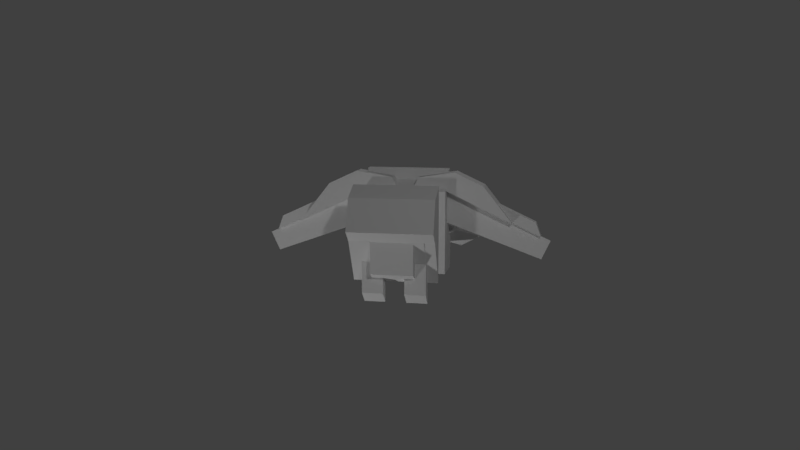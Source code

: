 # Source: Mekanism_models.blend  (saved by Blender 2.78.0; exported with 4.5.12 LTS)
import bpy
from mathutils import Matrix  # noqa: F401  (used for matrix-valued properties, if any)

bpy.ops.wm.read_factory_settings(use_empty=True)
scene = bpy.context.scene
scene.name = 'Scene'

# ---- collections
col_collection_1 = bpy.data.collections.new('Collection 1'); scene.collection.children.link(col_collection_1)
col_collection_2 = bpy.data.collections.new('Collection 2'); scene.collection.children.link(col_collection_2)
col_collection_2.hide_render = True
col_collection_2.hide_viewport = True

# ---- materials (node trees are filled in below, after node groups)
mat_jetpack_wings = bpy.data.materials.new('jetpack_wings')
mat_jetpack_wings.alpha_threshold = 0.0
mat_jetpack_wings.use_transparent_shadow = False
mat_jetpack_wings.roughness = 0.5
mat_jetpack_chestplate = bpy.data.materials.new('jetpack_chestplate')
mat_jetpack_chestplate.alpha_threshold = 0.0
mat_jetpack_chestplate.use_transparent_shadow = False
mat_jetpack_chestplate.roughness = 0.5
mat_jetpack_base = bpy.data.materials.new('jetpack_base')
mat_jetpack_base.alpha_threshold = 0.0
mat_jetpack_base.use_transparent_shadow = False
mat_jetpack_base.roughness = 0.5

# ---- material node trees

# ---- world
world_world = bpy.data.worlds.new('World'); scene.world = world_world
world_world.color = (0.05088, 0.05088, 0.05088)
world_world.use_sun_shadow = False
world_world.sun_shadow_jitter_overblur = 0.0
world_world.cycles.sampling_method = 'MANUAL'

# ---- cameras
cam_camera = bpy.data.cameras.new('Camera')
cam_camera.clip_end = 100.0
cam_camera.lens = 35.0
cam_camera.sensor_width = 32.0
cam_camera.sensor_height = 18.0
cam_camera.display_size = 2.0
cam_camera.dof.focus_distance = 0.0
cam_camera.dof.aperture_fstop = 128.0
cam_camera.dof.aperture_blades = 6

# ---- lights
light_point_002 = bpy.data.lights.new('Point.002', 'POINT')
light_point_002.transmission_factor = 0.0
light_point_002.energy = 100.0
light_point_002.shadow_buffer_clip_start = 0.5
light_point_002.shadow_soft_size = 0.1
light_point_002.shadow_maximum_resolution = 0.006
light_point_002.use_absolute_resolution = True
light_point_001 = bpy.data.lights.new('Point.001', 'POINT')
light_point_001.transmission_factor = 0.0
light_point_001.energy = 100.0
light_point_001.shadow_buffer_clip_start = 0.5
light_point_001.shadow_soft_size = 0.1
light_point_001.shadow_maximum_resolution = 0.006
light_point_001.use_absolute_resolution = True
light_point = bpy.data.lights.new('Point', 'POINT')
light_point.transmission_factor = 0.0
light_point.energy = 100.0
light_point.shadow_buffer_clip_start = 0.5
light_point.shadow_soft_size = 0.1
light_point.shadow_maximum_resolution = 0.006
light_point.use_absolute_resolution = True

# ---- meshes
me_jetpack_wings_r = bpy.data.meshes.new('jetpack_wings_r')
me_jetpack_wings_r.from_pydata([(-0.5625, -0.03125, 0.0625), (-0.625, -0.03125, -5.96e-08), (-0.4375, -0.03125, -8.941e-08), (-0.3125, 0.03125, 0.0625), (-0.5625, 0.03125, 0.0625), (-0.625, 0.03125, -5.96e-08), (-0.4375, 0.03125, -8.941e-08), (-0.3125, -0.03125, 0.0625), (7.451e-09, -0.003906, -0.1875), (-1.509e-08, 0.003906, -5.156e-08), (7.451e-09, 0.003906, -0.1875), (-1.509e-08, -0.003906, -5.156e-08), (-0.1875, -0.0625, 0.125), (-0.4375, -0.0625, -8.941e-08), (-2.65e-08, -0.0625, -6.114e-08), (0.1875, -0.0625, -0.125), (-0.1875, 0.0625, 0.125), (-0.4375, 0.0625, -8.941e-08), (0.1875, 0.0625, -0.125), (-2.98e-08, -0.0625, 0.125), (-0.625, -0.003906, -5.96e-08), (-0.625, 0.003906, -5.96e-08), (-0.6875, 0.003906, -8.941e-08), (-0.6875, -0.003906, -8.941e-08), (-0.6875, 0.003906, -0.125), (-0.6875, -0.003906, -0.125), (0.1875, 0.0625, -5.215e-08), (0.1875, -0.0625, -5.215e-08), (-1.509e-08, 0.0625, -5.156e-08), (-1.863e-08, 0.0625, 0.125), (-1.49e-08, -0.0625, -0.125), (3.725e-09, 0.0625, -0.125)], [], [(4, 5, 1, 0), (4, 0, 7, 3), (1, 5, 6, 2), (0, 1, 2, 7), (3, 6, 5, 4), (24, 25, 23, 22), (16, 17, 13, 12), (16, 12, 19, 29), (13, 17, 28, 14), (12, 13, 14, 19), (29, 28, 17, 16), (25, 20, 23), (9, 10, 21), (20, 8, 11), (8, 20, 25), (21, 22, 23, 20), (10, 8, 25, 24), (10, 24, 21), (19, 27, 26, 29), (19, 14, 27), (29, 26, 28), (14, 30, 15, 27), (26, 18, 31, 28), (27, 15, 18, 26), (28, 31, 30, 14), (18, 15, 30, 31), (22, 21, 24)])
_uv = me_jetpack_wings_r.uv_layers.new(name='UVMap')
_uv.uv.foreach_set('vector', [0.5625, 0.3438, 0.5625, 0.4375, 0.5938, 0.4375, 0.5938, 0.3438, 0.5625, 0.3438, 0.5938, 0.3438, 0.5938, 0.2188, 0.5625, 0.2188, 0.5, 0.375, 0.5312, 0.375, 0.5312, 0.2812, 0.5, 0.2812, 0.5938, 0.3438, 0.625, 0.375, 0.625, 0.2812, 0.5938, 0.2188, 0.5625, 0.2188, 0.5312, 0.2812, 0.5312, 0.375, 0.5625, 0.3438, 0.375, 0.125, 0.4062, 0.125, 0.4062, 0.0625, 0.375, 0.0625, 0.1562, 0.5938, 0.1562, 0.7188, 0.2188, 0.7188, 0.2188, 0.5938, 0.1562, 0.5938, 0.2188, 0.5938, 0.2188, 0.5, 0.1562, 0.5, 0.2188, 0.7188, 0.1562, 0.7188, 0.1562, 0.9375, 0.2188, 0.9375, 0.2188, 0.5938, 0.2812, 0.7188, 0.2812, 0.5, 0.2188, 0.5, 0.1562, 0.5, 0.09375, 0.5, 0.09375, 0.7188, 0.1562, 0.5938, 0.4062, 0.125, 0.4375, 0.0625, 0.4062, 0.0625, 0.03125, 0.0625, 0.03125, 0.1562, 0.3438, 0.0625, 0.4375, 0.0625, 0.75, 0.1562, 0.75, 0.0625, 0.75, 0.1562, 0.4375, 0.0625, 0.4062, 0.125, 0.375, 0.03125, 0.375, 0.0625, 0.4062, 0.0625, 0.4062, 0.03125, 0.375, 0.4688, 0.4062, 0.4688, 0.4062, 0.125, 0.375, 0.125, 0.03125, 0.1562, 0.375, 0.125, 0.3438, 0.0625, 0.2188, 0.5, 0.2188, 0.4062, 0.1562, 0.4062, 0.1562, 0.5, 0.2188, 0.5, 0.2812, 0.5, 0.2812, 0.4062, 0.1562, 0.5, 0.09375, 0.4062, 0.09375, 0.5, 0.2812, 0.5, 0.3438, 0.5, 0.3438, 0.4062, 0.2812, 0.4062, 0.09375, 0.4062, 0.03125, 0.4062, 0.03125, 0.5, 0.09375, 0.5, 0.2188, 0.4062, 0.2188, 0.3438, 0.1562, 0.3438, 0.1562, 0.4062, 0.1562, 0.1875, 0.1562, 0.25, 0.2188, 0.25, 0.2188, 0.1875, 0.1562, 0.3438, 0.2188, 0.3438, 0.2188, 0.25, 0.1562, 0.25, 0.375, 0.0625, 0.3438, 0.0625, 0.375, 0.125])
me_jetpack_wings_r.materials.append(mat_jetpack_wings)
me_jetpack_wings_r.use_remesh_preserve_volume = False
me_jetpack_wings_r.use_remesh_preserve_attributes = False
me_jetpack_wings_r.use_mirror_vertex_groups = False
me_jetpack_wings_r.update()
me_guides = bpy.data.meshes.new('Guides')
me_guides.from_pydata([(0.0, 0.0, -0.25), (0.8125, 0.0, -0.25), (0.0, 0.0, 0.0), (0.8125, 0.0, 0.0), (0.8125, 0.0, -0.125), (0.8125, 0.0, -0.0625), (0.8125, 0.0, -0.1875), (0.0, 0.0, -0.125), (0.0, 0.0, -0.1875), (0.0, 0.0, -0.0625), (0.0, 0.0625, -0.25), (0.0, 0.0625, 0.0), (0.0, 0.0625, -0.125), (0.0, 0.0625, -0.1875), (0.0, 0.0625, -0.0625), (0.0, 0.125, -0.25), (0.0, 0.125, 0.0), (0.0, 0.125, -0.125), (0.0, 0.125, -0.1875), (0.0, 0.125, -0.0625), (0.0, 0.1875, -0.25), (0.0, 0.1875, 0.0), (0.0, 0.1875, -0.125), (0.0, 0.1875, -0.1875), (0.0, 0.1875, -0.0625), (0.0, 0.25, -0.25), (0.0, 0.25, 0.0), (0.0, 0.25, -0.125), (0.0, 0.25, -0.1875), (0.0, 0.25, -0.0625)], [(8, 0), (0, 1), (5, 3), (3, 2), (6, 4), (4, 5), (1, 6), (9, 7), (7, 8), (2, 9), (5, 9), (4, 7), (6, 8), (13, 10), (14, 12), (12, 13), (11, 14), (13, 8), (7, 12), (10, 0), (14, 9), (2, 11), (18, 15), (19, 17), (17, 18), (16, 19), (13, 18), (17, 12), (10, 15), (14, 19), (16, 11), (23, 20), (24, 22), (22, 23), (21, 24), (17, 22), (24, 19), (18, 23), (15, 20), (21, 16), (28, 25), (29, 27), (27, 28), (26, 29), (24, 29), (26, 21), (22, 27), (23, 28), (20, 25)], [])
me_guides.use_remesh_preserve_volume = False
me_guides.use_remesh_preserve_attributes = False
me_guides.use_mirror_vertex_groups = False
me_guides.update()
me_jetpack_chestplate = bpy.data.meshes.new('jetpack_chestplate')
me_jetpack_chestplate.from_pydata([(0.25, -0.25, -0.0625), (0.25, -0.3125, -0.25), (-0.25, -0.3125, -0.25), (-0.25, -0.125, 0.0), (0.25, -0.125, 0.0), (-0.25, -0.25, -0.0625), (0.0625, -0.1875, -0.4375), (0.0625, -0.1875, -0.625), (0.1875, -0.1875, -0.625), (0.1875, -0.125, -0.5625), (0.0625, -0.125, -0.5625), (0.0625, -0.125, -0.6875), (0.1875, -0.125, -0.6875), (0.1875, -0.1875, -0.4375), (0.125, -0.25, -0.3125), (0.125, -0.125, -0.5625), (0.25, -0.125, -0.5625), (0.25, -0.125, -0.3125), (0.125, -0.125, -0.3125), (0.1875, -0.2578, -0.3047), (0.1875, -0.1914, -0.4375), (0.125, -0.1914, -0.4375), (0.1875, -0.1953, -0.3047), (0.1875, -0.1289, -0.4375), (0.125, -0.1289, -0.4375), (-0.0625, -0.1875, -0.4375), (-0.0625, -0.1875, -0.625), (-0.1875, -0.1875, -0.625), (-0.1875, -0.125, -0.5625), (-0.0625, -0.125, -0.5625), (-0.0625, -0.125, -0.6875), (-0.1875, -0.125, -0.6875), (-0.1875, -0.1875, -0.4375), (-0.125, -0.125, -0.5625), (-0.25, -0.125, -0.5625), (-0.25, -0.125, -0.3125), (-0.125, -0.2578, -0.3047), (-0.125, -0.1914, -0.4375), (-0.1875, -0.1914, -0.4375), (-0.1875, -0.1953, -0.3047), (-0.125, -0.1953, -0.3047), (-0.125, -0.1289, -0.4375), (-0.1875, -0.1289, -0.4375), (-0.1875, -0.2578, -0.3047), (0.125, -0.25, -0.5), (-0.125, -0.25, -0.5), (-0.25, -0.25, -0.3125), (-0.125, -0.3125, -0.25), (0.125, -0.3125, -0.25), (0.25, -0.25, -0.3125), (0.125, -0.125, 0.0), (-0.125, -0.125, -0.3125), (-0.125, -0.125, 0.0), (0.125, -0.25, -0.0625), (-0.125, -0.25, -0.0625), (-0.125, -0.25, -0.3125), (0.125, -0.1953, -0.3047), (0.125, -0.2578, -0.3047)], [], [(0, 1, 49), (1, 48, 14, 49), (50, 53, 0, 4), (54, 5, 2, 47), (10, 11, 7, 6), (13, 8, 12, 9), (7, 11, 12, 8), (6, 7, 8, 13), (9, 12, 11, 10), (45, 55, 33), (49, 16, 17), (14, 15, 16, 49), (17, 16, 15, 18), (22, 19, 20, 23), (20, 21, 24, 23), (19, 57, 21, 20), (29, 25, 26, 30), (32, 28, 31, 27), (26, 27, 31, 30), (25, 32, 27, 26), (28, 29, 30, 31), (44, 15, 14), (46, 35, 34), (55, 46, 34, 33), (35, 51, 33, 34), (40, 36, 37, 41), (43, 39, 42, 38), (37, 38, 42, 41), (36, 43, 38, 37), (44, 45, 33, 15), (14, 55, 45, 44), (51, 18, 15, 33), (50, 4, 17, 18), (5, 46, 2), (53, 54, 47, 48), (47, 2, 46, 55), (0, 53, 48, 1), (4, 0, 49, 17), (52, 50, 18, 51), (48, 47, 55, 14), (3, 52, 51, 35), (5, 3, 35, 46), (3, 5, 54, 52), (52, 54, 53, 50), (57, 56, 24, 21)])
_uv = me_jetpack_chestplate.uv_layers.new(name='UVMap')
_uv.uv.foreach_set('vector', [0.6875, 0.5625, 0.7188, 0.6562, 0.6875, 0.6875, 0.625, 0.375, 0.5625, 0.375, 0.5625, 0.3438, 0.625, 0.3438, 0.5625, 0.5312, 0.5625, 0.4688, 0.625, 0.4688, 0.625, 0.5312, 0.4375, 0.4688, 0.375, 0.4688, 0.375, 0.375, 0.4375, 0.375, 0.7188, 0.3125, 0.7188, 0.25, 0.75, 0.2812, 0.75, 0.375, 0.8125, 0.375, 0.8125, 0.2812, 0.8438, 0.25, 0.8438, 0.3125, 0.75, 0.2812, 0.75, 0.25, 0.8125, 0.25, 0.8125, 0.2812, 0.75, 0.375, 0.75, 0.2812, 0.8125, 0.2812, 0.8125, 0.375, 0.8125, 0.1875, 0.8125, 0.25, 0.75, 0.25, 0.75, 0.1875, 0.3438, 0.25, 0.3438, 0.3438, 0.2812, 0.2188, 0.6875, 0.6875, 0.625, 0.8125, 0.625, 0.6875, 0.625, 0.3438, 0.625, 0.2188, 0.5625, 0.2188, 0.5625, 0.3438, 0.625, 0.6875, 0.625, 0.8125, 0.5625, 0.8125, 0.5625, 0.6875, 0.7812, 0.5312, 0.75, 0.5312, 0.7812, 0.4375, 0.8125, 0.4375, 0.75, 0.4375, 0.7188, 0.4375, 0.7188, 0.4062, 0.75, 0.4062, 0.75, 0.5312, 0.7188, 0.5312, 0.7188, 0.4375, 0.75, 0.4375, 0.2812, 0.3125, 0.25, 0.375, 0.25, 0.2812, 0.2812, 0.25, 0.1875, 0.375, 0.1562, 0.3125, 0.1562, 0.25, 0.1875, 0.2812, 0.25, 0.2812, 0.1875, 0.2812, 0.1875, 0.25, 0.25, 0.25, 0.25, 0.375, 0.1875, 0.375, 0.1875, 0.2812, 0.25, 0.2812, 0.1875, 0.1875, 0.25, 0.1875, 0.25, 0.25, 0.1875, 0.25, 0.6562, 0.25, 0.7188, 0.2188, 0.6562, 0.3438, 0.3125, 0.6875, 0.375, 0.6875, 0.375, 0.8125, 0.4375, 0.3438, 0.375, 0.3438, 0.375, 0.2188, 0.4375, 0.2188, 0.375, 0.6875, 0.4375, 0.6875, 0.4375, 0.8125, 0.375, 0.8125, 0.3125, 0.5312, 0.2812, 0.5312, 0.3125, 0.4375, 0.3438, 0.4375, 0.25, 0.5312, 0.2188, 0.5312, 0.1875, 0.4375, 0.2188, 0.4375, 0.2812, 0.4375, 0.25, 0.4375, 0.25, 0.4062, 0.2812, 0.4062, 0.2812, 0.5312, 0.25, 0.5312, 0.25, 0.4375, 0.2812, 0.4375, 0.5625, 0.25, 0.4375, 0.25, 0.4375, 0.1875, 0.5625, 0.1875, 0.5625, 0.3438, 0.4375, 0.3438, 0.4375, 0.25, 0.5625, 0.25, 0.4375, 0.6875, 0.5625, 0.6875, 0.5625, 0.8125, 0.4375, 0.8125, 0.5625, 0.5312, 0.625, 0.5312, 0.625, 0.6875, 0.5625, 0.6875, 0.3125, 0.5625, 0.3125, 0.6875, 0.2812, 0.6562, 0.5625, 0.4688, 0.4375, 0.4688, 0.4375, 0.375, 0.5625, 0.375, 0.4375, 0.375, 0.375, 0.375, 0.375, 0.3438, 0.4375, 0.3438, 0.625, 0.4688, 0.5625, 0.4688, 0.5625, 0.375, 0.625, 0.375, 0.625, 0.5312, 0.6875, 0.5625, 0.6875, 0.6875, 0.625, 0.6875, 0.4375, 0.5312, 0.5625, 0.5312, 0.5625, 0.6875, 0.4375, 0.6875, 0.5625, 0.375, 0.4375, 0.375, 0.4375, 0.3438, 0.5625, 0.3438, 0.375, 0.5312, 0.4375, 0.5312, 0.4375, 0.6875, 0.375, 0.6875, 0.3125, 0.5625, 0.375, 0.5312, 0.375, 0.6875, 0.3125, 0.6875, 0.375, 0.5312, 0.375, 0.4688, 0.4375, 0.4688, 0.4375, 0.5312, 0.4375, 0.5312, 0.4375, 0.4688, 0.5625, 0.4688, 0.5625, 0.5312, 0.7188, 0.5312, 0.6875, 0.5312, 0.6562, 0.4375, 0.6875, 0.4375])
me_jetpack_chestplate.materials.append(mat_jetpack_chestplate)
me_jetpack_chestplate.use_remesh_preserve_volume = False
me_jetpack_chestplate.use_remesh_preserve_attributes = False
me_jetpack_chestplate.use_mirror_vertex_groups = False
me_jetpack_chestplate.update()
me_jetpack_armored = bpy.data.meshes.new('jetpack_armored')
me_jetpack_armored.from_pydata([(0.1875, 0.1888, -0.5312), (0.1875, 0.1888, -0.5938), (-0.1875, 0.1888, -0.5938), (-0.1875, 0.3138, -0.5312), (0.1875, 0.3138, -0.5312), (0.1875, 0.3138, -0.5938), (-0.1875, 0.3138, -0.5938), (-0.1875, 0.1888, -0.5312), (0.25, 0.125, -0.5625), (-0.25, 0.125, -0.5625), (-0.25, 0.375, -0.3125), (0.25, 0.3398, -0.5625), (-0.25, 0.3398, -0.5625), (0.1875, 0.2969, -0.4375), (0.1875, 0.2969, -0.5), (0.125, 0.2969, -0.5), (0.125, 0.3594, -0.4375), (0.1875, 0.3594, -0.4375), (0.1875, 0.3594, -0.5), (0.125, 0.3594, -0.5), (0.125, 0.2969, -0.4375), (0.0625, 0.2969, -0.4375), (0.0625, 0.2969, -0.5), (0.0, 0.2969, -0.5), (0.0, 0.3594, -0.4375), (0.0625, 0.3594, -0.4375), (0.0625, 0.3594, -0.5), (0.0, 0.3594, -0.5), (0.0, 0.2969, -0.4375), (-0.125, 0.2969, -0.4375), (-0.125, 0.2969, -0.5), (-0.1875, 0.2969, -0.5), (-0.1875, 0.3594, -0.4375), (-0.125, 0.3594, -0.4375), (-0.125, 0.3594, -0.5), (-0.1875, 0.3594, -0.5), (-0.1875, 0.2969, -0.4375), (0.25, 0.125, -0.3125), (-0.25, 0.125, -0.3125), (-0.25, 0.375, -0.1875), (0.25, 0.375, -0.3125), (-0.25, 0.3125, -0.3125), (-0.25, 0.3125, -0.1875), (0.25, 0.3125, -0.3125), (0.25, 0.3125, -0.1875), (0.1875, 0.3086, -0.01172), (0.1875, 0.3281, -0.07031), (0.0625, 0.3281, -0.07031), (0.0625, 0.3203, -0.007812), (0.1875, 0.3203, -0.007812), (0.1875, 0.3398, -0.06641), (0.0625, 0.3398, -0.06641), (0.0625, 0.3086, -0.01172), (0.1875, 0.3359, -0.09375), (0.1875, 0.3555, -0.1523), (0.0625, 0.3555, -0.1523), (0.0625, 0.3477, -0.08984), (0.1875, 0.3477, -0.08984), (0.1875, 0.3672, -0.1484), (0.0625, 0.3672, -0.1484), (0.0625, 0.3359, -0.09375), (0.25, 0.25, 0.0625), (-0.25, 0.3125, 0.0625), (0.25, 0.3125, 0.0625), (0.25, 0.375, -0.1875), (-0.25, 0.25, 0.0625), (0.25, 0.125, -0.0625), (0.25, 0.125, -0.1875), (-0.25, 0.125, -0.1875), (-0.25, 0.25, 0.0), (-0.25, 0.125, -0.0625), (0.25, 0.3125, 0.0), (-0.25, 0.3125, 0.0), (0.25, 0.25, 0.0), (-0.25, 0.2773, -0.5625), (0.25, 0.2773, -0.5625), (0.4146, 0.5085, -0.2568), (0.4283, 0.4446, -0.3633), (0.07833, 0.1203, -0.2139), (-0.02364, 0.2547, -0.1611), (0.3264, 0.579, -0.3105), (0.3402, 0.515, -0.417), (-0.009869, 0.1908, -0.2676), (0.06456, 0.1842, -0.1074), (0.414, 0.4892, -0.2086), (0.4347, 0.3932, -0.3684), (0.3034, 0.2716, -0.3123), (0.1505, 0.4732, -0.2331), (0.2818, 0.5948, -0.2891), (0.3024, 0.4989, -0.4489), (0.1711, 0.3773, -0.3929), (0.2828, 0.3676, -0.1526), (-0.4146, 0.5085, -0.2568), (-0.4283, 0.4446, -0.3633), (-0.07833, 0.1203, -0.2139), (0.02364, 0.2547, -0.1611), (-0.3264, 0.579, -0.3105), (-0.3402, 0.515, -0.417), (0.009869, 0.1908, -0.2676), (-0.06456, 0.1842, -0.1074), (-0.414, 0.4892, -0.2086), (-0.4347, 0.3932, -0.3684), (-0.3034, 0.2716, -0.3123), (-0.1505, 0.4732, -0.2331), (-0.2818, 0.5948, -0.2891), (-0.3024, 0.4989, -0.4489), (-0.1711, 0.3773, -0.3929), (-0.2828, 0.3676, -0.1526)], [], [(4, 0, 1, 5), (7, 3, 6, 2), (1, 2, 6, 5), (0, 7, 2, 1), (3, 4, 5, 6), (41, 10, 12, 74), (75, 74, 12, 11), (37, 38, 9, 8), (10, 40, 11, 12), (17, 13, 14, 18), (20, 16, 19, 15), (17, 16, 20, 13), (14, 15, 19, 18), (16, 17, 18, 19), (25, 21, 22, 26), (28, 24, 27, 23), (25, 24, 28, 21), (22, 23, 27, 26), (24, 25, 26, 27), (33, 29, 30, 34), (36, 32, 35, 31), (33, 32, 36, 29), (30, 31, 35, 34), (32, 33, 34, 35), (42, 39, 10, 41), (67, 68, 38, 37), (39, 64, 40, 10), (68, 42, 41, 38), (64, 44, 43, 40), (67, 37, 43, 44), (49, 45, 46, 50), (52, 48, 51, 47), (49, 48, 52, 45), (46, 47, 51, 50), (48, 49, 50, 51), (57, 53, 54, 58), (60, 56, 59, 55), (57, 56, 60, 53), (54, 55, 59, 58), (56, 57, 58, 59), (63, 71, 72, 62), (73, 66, 67, 44), (70, 69, 42, 68), (72, 71, 64, 39), (65, 62, 72, 69), (69, 72, 39, 42), (63, 61, 73, 71), (61, 65, 69, 73), (71, 73, 44, 64), (70, 68, 67, 66), (73, 69, 70, 66), (63, 62, 65, 61), (8, 9, 74, 75), (38, 41, 74, 9), (40, 43, 75, 11), (43, 37, 8, 75), (80, 76, 77, 81), (80, 79, 83, 76), (77, 78, 82, 81), (76, 83, 78, 77), (79, 80, 81, 82), (88, 84, 85, 89), (91, 87, 90, 86), (88, 87, 91, 84), (85, 86, 90, 89), (84, 91, 86, 85), (87, 88, 89, 90), (96, 97, 93, 92), (96, 92, 99, 95), (93, 97, 98, 94), (92, 93, 94, 99), (95, 98, 97, 96), (104, 105, 101, 100), (107, 102, 106, 103), (104, 100, 107, 103), (101, 105, 106, 102), (100, 101, 102, 107), (103, 106, 105, 104)])
_uv = me_jetpack_armored.uv_layers.new(name='UVMap')
_uv.uv.foreach_set('vector', [0.0625, 0.4375, 0.125, 0.4375, 0.125, 0.4688, 0.0625, 0.4688, 0.125, 0.6875, 0.0625, 0.6875, 0.0625, 0.6562, 0.125, 0.6562, 0.125, 0.4688, 0.125, 0.6562, 0.0625, 0.6562, 0.0625, 0.4688, 0.1562, 0.4688, 0.1562, 0.6562, 0.125, 0.6562, 0.125, 0.4688, 0.03125, 0.6562, 0.03125, 0.4688, 0.0625, 0.4688, 0.0625, 0.6562, 0.2188, 0.75, 0.1875, 0.75, 0.1875, 0.625, 0.2188, 0.625, 0.5625, 0.5312, 0.3125, 0.5312, 0.3125, 0.5, 0.5625, 0.5, 0.5625, 0.75, 0.3125, 0.75, 0.3125, 0.625, 0.5625, 0.625, 0.9375, 0.75, 0.6875, 0.75, 0.6875, 0.625, 0.9375, 0.625, 0.625, 0.5625, 0.5938, 0.5625, 0.5938, 0.5312, 0.625, 0.5312, 0.6875, 0.5625, 0.6562, 0.5625, 0.6562, 0.5312, 0.6875, 0.5312, 0.625, 0.5625, 0.6562, 0.5625, 0.6562, 0.5938, 0.625, 0.5938, 0.625, 0.5, 0.6562, 0.5, 0.6562, 0.5312, 0.625, 0.5312, 0.6562, 0.5625, 0.625, 0.5625, 0.625, 0.5312, 0.6562, 0.5312, 0.75, 0.5625, 0.7188, 0.5625, 0.7188, 0.5312, 0.75, 0.5312, 0.8125, 0.5625, 0.7812, 0.5625, 0.7812, 0.5312, 0.8125, 0.5312, 0.75, 0.5625, 0.7812, 0.5625, 0.7812, 0.5938, 0.75, 0.5938, 0.75, 0.5, 0.7812, 0.5, 0.7812, 0.5312, 0.75, 0.5312, 0.7812, 0.5625, 0.75, 0.5625, 0.75, 0.5312, 0.7812, 0.5312, 0.875, 0.5625, 0.8438, 0.5625, 0.8438, 0.5312, 0.875, 0.5312, 0.9375, 0.5625, 0.9062, 0.5625, 0.9062, 0.5312, 0.9375, 0.5312, 0.875, 0.5625, 0.9062, 0.5625, 0.9062, 0.5938, 0.875, 0.5938, 0.875, 0.5, 0.9062, 0.5, 0.9062, 0.5312, 0.875, 0.5312, 0.9062, 0.5625, 0.875, 0.5625, 0.875, 0.5312, 0.9062, 0.5312, 0.2188, 0.8125, 0.1875, 0.8125, 0.1875, 0.75, 0.2188, 0.75, 0.5625, 0.8125, 0.3125, 0.8125, 0.3125, 0.75, 0.5625, 0.75, 0.9375, 0.8125, 0.6875, 0.8125, 0.6875, 0.75, 0.9375, 0.75, 0.3125, 0.8125, 0.2188, 0.8125, 0.2188, 0.75, 0.3125, 0.75, 0.6875, 0.8125, 0.6562, 0.8125, 0.6562, 0.75, 0.6875, 0.75, 0.5625, 0.8125, 0.5625, 0.75, 0.6562, 0.75, 0.6562, 0.8125, 0.0625, 0.9062, 0.03125, 0.9062, 0.03125, 0.875, 0.0625, 0.875, 0.1562, 0.9062, 0.125, 0.9062, 0.125, 0.875, 0.1562, 0.875, 0.0625, 0.9062, 0.125, 0.9062, 0.125, 0.9375, 0.0625, 0.9375, 0.0625, 0.8438, 0.125, 0.8438, 0.125, 0.875, 0.0625, 0.875, 0.125, 0.9062, 0.0625, 0.9062, 0.0625, 0.875, 0.125, 0.875, 0.0625, 0.7812, 0.03125, 0.7812, 0.03125, 0.75, 0.0625, 0.75, 0.1562, 0.7812, 0.125, 0.7812, 0.125, 0.75, 0.1562, 0.75, 0.0625, 0.7812, 0.125, 0.7812, 0.125, 0.8125, 0.0625, 0.8125, 0.0625, 0.7188, 0.125, 0.7188, 0.125, 0.75, 0.0625, 0.75, 0.125, 0.7812, 0.0625, 0.7812, 0.0625, 0.75, 0.125, 0.75, 0.6875, 0.9375, 0.6875, 0.9062, 0.9375, 0.9062, 0.9375, 0.9375, 0.625, 0.9062, 0.5625, 0.875, 0.5625, 0.8125, 0.6562, 0.8125, 0.3125, 0.875, 0.25, 0.9062, 0.2188, 0.8125, 0.3125, 0.8125, 0.9375, 0.9062, 0.6875, 0.9062, 0.6875, 0.8125, 0.9375, 0.8125, 0.25, 0.9375, 0.2188, 0.9375, 0.2188, 0.9062, 0.25, 0.9062, 0.25, 0.9062, 0.2188, 0.9062, 0.1875, 0.8125, 0.2188, 0.8125, 0.6562, 0.9375, 0.625, 0.9375, 0.625, 0.9062, 0.6562, 0.9062, 0.5625, 0.9688, 0.3125, 0.9688, 0.3125, 0.9375, 0.5625, 0.9375, 0.6562, 0.9062, 0.625, 0.9062, 0.6562, 0.8125, 0.6875, 0.8125, 0.3125, 0.875, 0.3125, 0.8125, 0.5625, 0.8125, 0.5625, 0.875, 0.5625, 0.9375, 0.3125, 0.9375, 0.3125, 0.875, 0.5625, 0.875, 0.6875, 0.9375, 0.9375, 0.9375, 0.9375, 0.9688, 0.6875, 0.9688, 0.5625, 0.625, 0.3125, 0.625, 0.3125, 0.5312, 0.5625, 0.5312, 0.3125, 0.75, 0.2188, 0.75, 0.2188, 0.625, 0.3125, 0.625, 0.6875, 0.75, 0.6562, 0.75, 0.6562, 0.625, 0.6875, 0.625, 0.6562, 0.75, 0.5625, 0.75, 0.5625, 0.625, 0.6562, 0.625, 0.3438, 0.4062, 0.2812, 0.4062, 0.2812, 0.3438, 0.3438, 0.3438, 0.2812, 0.4688, 0.1562, 0.4688, 0.1562, 0.4062, 0.2812, 0.4062, 0.3438, 0.2812, 0.4688, 0.2812, 0.4688, 0.3438, 0.3438, 0.3438, 0.2812, 0.4062, 0.1562, 0.4062, 0.1562, 0.3438, 0.2812, 0.3438, 0.4688, 0.4062, 0.3438, 0.4062, 0.3438, 0.3438, 0.4688, 0.3438, 0.3125, 0.2188, 0.2188, 0.2188, 0.2188, 0.125, 0.3125, 0.125, 0.125, 0.2188, 0.03125, 0.2188, 0.03125, 0.125, 0.125, 0.125, 0.3125, 0.2188, 0.3125, 0.3125, 0.2188, 0.3125, 0.2188, 0.2188, 0.2188, 0.125, 0.2188, 0.03125, 0.3125, 0.03125, 0.3125, 0.125, 0.2188, 0.2188, 0.125, 0.2188, 0.125, 0.125, 0.2188, 0.125, 0.4062, 0.2188, 0.3125, 0.2188, 0.3125, 0.125, 0.4062, 0.125, 0.6562, 0.4062, 0.6562, 0.3438, 0.7188, 0.3438, 0.7188, 0.4062, 0.7188, 0.4688, 0.7188, 0.4062, 0.8438, 0.4062, 0.8438, 0.4688, 0.6562, 0.2812, 0.6562, 0.3438, 0.5312, 0.3438, 0.5312, 0.2812, 0.7188, 0.4062, 0.7188, 0.3438, 0.8438, 0.3438, 0.8438, 0.4062, 0.5312, 0.4062, 0.5312, 0.3438, 0.6562, 0.3438, 0.6562, 0.4062, 0.6875, 0.2188, 0.6875, 0.125, 0.7812, 0.125, 0.7812, 0.2188, 0.875, 0.2188, 0.875, 0.125, 0.9688, 0.125, 0.9688, 0.2188, 0.6875, 0.2188, 0.7812, 0.2188, 0.7812, 0.3125, 0.6875, 0.3125, 0.7812, 0.125, 0.6875, 0.125, 0.6875, 0.03125, 0.7812, 0.03125, 0.7812, 0.2188, 0.7812, 0.125, 0.875, 0.125, 0.875, 0.2188, 0.5938, 0.2188, 0.5938, 0.125, 0.6875, 0.125, 0.6875, 0.2188])
me_jetpack_armored.materials.append(mat_jetpack_base)
me_jetpack_armored.use_remesh_preserve_volume = False
me_jetpack_armored.use_remesh_preserve_attributes = False
me_jetpack_armored.use_mirror_vertex_groups = False
me_jetpack_armored.update()
me_jetpack_wings_l = bpy.data.meshes.new('jetpack_wings_l')
me_jetpack_wings_l.from_pydata([(0.5625, -0.03125, 0.0625), (0.625, -0.03125, 0.0), (0.4375, -0.03125, 0.0), (0.3125, 0.03125, 0.0625), (0.5625, 0.03125, 0.0625), (0.625, 0.03125, 0.0), (0.4375, 0.03125, 0.0), (0.3125, -0.03125, 0.0625), (-1.49e-07, -0.003906, -0.1875), (-1.49e-07, 0.003906, 0.0), (-1.49e-07, 0.003906, -0.1875), (-1.49e-07, -0.003906, 0.0), (0.1875, -0.0625, 0.125), (0.4375, -0.0625, 0.0), (-1.49e-07, -0.0625, 0.0), (-0.1875, -0.0625, -0.125), (0.1875, 0.0625, 0.125), (0.4375, 0.0625, 0.0), (-0.1875, 0.0625, -0.125), (-1.49e-07, -0.0625, 0.125), (0.625, -0.003906, 0.0), (0.625, 0.003906, 0.0), (0.6875, 0.003906, 0.0), (0.6875, -0.003906, 0.0), (0.6875, 0.003906, -0.125), (0.6875, -0.003906, -0.125), (-0.1875, 0.0625, 0.0), (-0.1875, -0.0625, 0.0), (-1.49e-07, 0.0625, 0.0), (-1.49e-07, 0.0625, 0.125), (-1.49e-07, -0.0625, -0.125), (-1.49e-07, 0.0625, -0.125)], [], [(4, 0, 1, 5), (4, 3, 7, 0), (1, 2, 6, 5), (0, 7, 2, 1), (3, 4, 5, 6), (24, 22, 23, 25), (16, 12, 13, 17), (16, 29, 19, 12), (13, 14, 28, 17), (12, 19, 14, 13), (29, 16, 17, 28), (25, 23, 20), (9, 21, 10), (20, 11, 8), (8, 25, 20), (21, 20, 23, 22), (10, 24, 25, 8), (10, 21, 24), (19, 29, 26, 27), (19, 27, 14), (29, 28, 26), (14, 27, 15, 30), (26, 28, 31, 18), (27, 26, 18, 15), (28, 14, 30, 31), (18, 31, 30, 15), (22, 24, 21)])
_uv = me_jetpack_wings_l.uv_layers.new(name='UVMap')
_uv.uv.foreach_set('vector', [0.4375, 0.6562, 0.4062, 0.6562, 0.4062, 0.5625, 0.4375, 0.5625, 0.4375, 0.6562, 0.4375, 0.7812, 0.4062, 0.7812, 0.4062, 0.6562, 0.5, 0.625, 0.5, 0.7188, 0.4688, 0.7188, 0.4688, 0.625, 0.4062, 0.6562, 0.4062, 0.7812, 0.375, 0.7188, 0.375, 0.625, 0.4375, 0.7812, 0.4375, 0.6562, 0.4688, 0.625, 0.4688, 0.7188, 0.625, 0.875, 0.625, 0.9375, 0.5938, 0.9375, 0.5938, 0.875, 0.8438, 0.4062, 0.7812, 0.4062, 0.7812, 0.2812, 0.8438, 0.2812, 0.8438, 0.4062, 0.8438, 0.5, 0.7812, 0.5, 0.7812, 0.4062, 0.7812, 0.2812, 0.7812, 0.0625, 0.8438, 0.0625, 0.8438, 0.2812, 0.7812, 0.4062, 0.7812, 0.5, 0.7188, 0.5, 0.7188, 0.2812, 0.8438, 0.5, 0.8438, 0.4062, 0.9062, 0.2812, 0.9062, 0.5, 0.5938, 0.875, 0.5938, 0.9375, 0.5625, 0.9375, 0.9688, 0.9375, 0.6562, 0.9375, 0.9688, 0.8438, 0.5625, 0.9375, 0.25, 0.9375, 0.25, 0.8438, 0.25, 0.8438, 0.5938, 0.875, 0.5625, 0.9375, 0.625, 0.9688, 0.5938, 0.9688, 0.5938, 0.9375, 0.625, 0.9375, 0.625, 0.5312, 0.625, 0.875, 0.5938, 0.875, 0.5938, 0.5312, 0.9688, 0.8438, 0.6562, 0.9375, 0.625, 0.875, 0.7812, 0.5, 0.8438, 0.5, 0.8438, 0.5938, 0.7812, 0.5938, 0.7812, 0.5, 0.7188, 0.5938, 0.7188, 0.5, 0.8438, 0.5, 0.9062, 0.5, 0.9062, 0.5938, 0.7188, 0.5, 0.7188, 0.5938, 0.6562, 0.5938, 0.6562, 0.5, 0.9062, 0.5938, 0.9062, 0.5, 0.9688, 0.5, 0.9688, 0.5938, 0.7812, 0.5938, 0.8438, 0.5938, 0.8438, 0.6562, 0.7812, 0.6562, 0.8438, 0.8125, 0.7812, 0.8125, 0.7812, 0.75, 0.8438, 0.75, 0.8438, 0.6562, 0.8438, 0.75, 0.7812, 0.75, 0.7812, 0.6562, 0.625, 0.9375, 0.625, 0.875, 0.6562, 0.9375])
me_jetpack_wings_l.materials.append(mat_jetpack_wings)
me_jetpack_wings_l.use_remesh_preserve_volume = False
me_jetpack_wings_l.use_remesh_preserve_attributes = False
me_jetpack_wings_l.use_mirror_vertex_groups = False
me_jetpack_wings_l.update()

# ---- objects
ob_jetpack_wings_r = bpy.data.objects.new('jetpack_wings_r', me_jetpack_wings_r)
ob_guides = bpy.data.objects.new('Guides', me_guides)
ob_jetpack_chestplate = bpy.data.objects.new('jetpack_chestplate', me_jetpack_chestplate)
ob_point_002 = bpy.data.objects.new('Point.002', light_point_002)
ob_point_001 = bpy.data.objects.new('Point.001', light_point_001)
ob_point = bpy.data.objects.new('Point', light_point)
ob_camera_target = bpy.data.objects.new('Camera_Target', None)
ob_camera = bpy.data.objects.new('Camera', cam_camera)
ob_jetpack_armored = bpy.data.objects.new('jetpack_armored', me_jetpack_armored)
ob_jetpack_wings_l = bpy.data.objects.new('jetpack_wings_l', me_jetpack_wings_l)

# ---- transforms, parenting, visibility, modifiers, constraints
ob_jetpack_wings_r.location = (0.25, -0.2812, 0.9375)
ob_jetpack_wings_r.rotation_euler = (0.0, -0.4363, 0.0)
ob_jetpack_wings_r.lineart.crease_threshold = 0.0
ob_guides.location = (0.0, 0.0, 0.0)
ob_guides.lineart.crease_threshold = 0.0
ob_jetpack_chestplate.location = (0.5, -0.5, 1.0)
ob_jetpack_chestplate.lineart.crease_threshold = 0.0
ob_point_002.location = (0.5, 3.5, 3.0)
ob_point_002.lineart.crease_threshold = 0.0
ob_point_001.location = (-1.5, -1.5, -2.0)
ob_point_001.lineart.crease_threshold = 0.0
ob_point.location = (2.5, -4.5, 3.0)
ob_point.lineart.crease_threshold = 0.0
ob_camera_target.location = (0.5, -0.5, 0.75)
ob_camera_target.empty_image_offset = (0.0, 0.0)
ob_camera_target.hide_viewport = True
ob_camera_target.lineart.crease_threshold = 0.0
ob_camera.location = (1.5, -5.5, 1.562)
ob_camera.rotation_euler = (1.571, -0.0, 1.571)
ob_camera.hide_viewport = True
ob_camera.lineart.crease_threshold = 0.0
_c = ob_camera.constraints.new('TRACK_TO'); _c.name = 'Track To'
_c.target = ob_camera_target
ob_jetpack_armored.location = (0.5, -0.5, 1.0)
ob_jetpack_armored.lineart.crease_threshold = 0.0
ob_jetpack_wings_l.location = (0.75, -0.2812, 0.9375)
ob_jetpack_wings_l.rotation_euler = (0.0, 0.4363, 0.0)
ob_jetpack_wings_l.lineart.crease_threshold = 0.0

# ---- collection membership
col_collection_1.objects.link(ob_jetpack_wings_r)
col_collection_1.objects.link(ob_guides)
col_collection_1.objects.link(ob_jetpack_chestplate)
col_collection_1.objects.link(ob_point_002)
col_collection_1.objects.link(ob_point_001)
col_collection_1.objects.link(ob_point)
col_collection_1.objects.link(ob_camera_target)
col_collection_1.objects.link(ob_camera)
col_collection_1.objects.link(ob_jetpack_armored)
col_collection_1.objects.link(ob_jetpack_wings_l)
col_collection_2.objects.link(ob_guides)
col_collection_2.objects.link(ob_point_002)
col_collection_2.objects.link(ob_point_001)
col_collection_2.objects.link(ob_point)

# ---- scene / render settings (as saved in the file)
scene.camera = ob_camera
scene.frame_start = 1; scene.frame_end = 250; scene.frame_set(1)
scene.render.engine = 'BLENDER_EEVEE_NEXT'
scene.render.resolution_percentage = 50
scene.render.dither_intensity = 0.0
scene.render.bake_margin = 0
scene.cycles.use_denoising = False
scene.cycles.samples = 128
scene.cycles.sampling_pattern = 'TABULATED_SOBOL'
scene.cycles.light_sampling_threshold = 0.0
scene.cycles.use_adaptive_sampling = False
scene.cycles.use_light_tree = False
scene.cycles.blur_glossy = 0.0
scene.cycles.sample_clamp_indirect = 0.0
scene.view_settings.view_transform = 'Standard'
bpy.context.view_layer.update()
